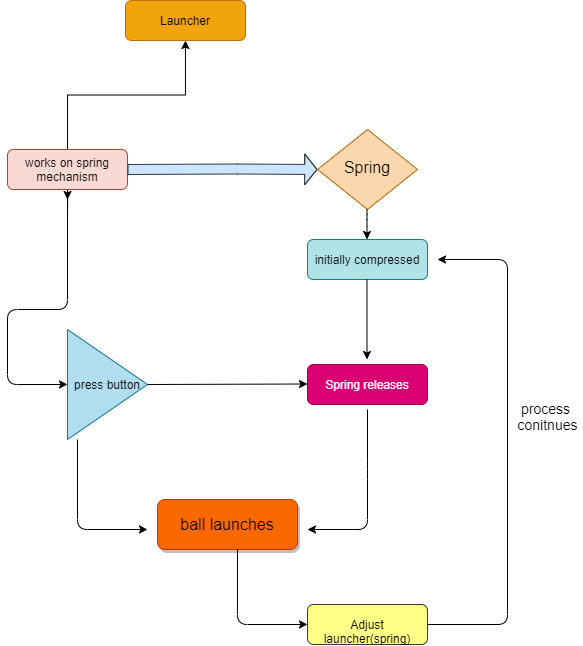

The diagram above was exported from draw.io. Its source (the exported page's mxGraphModel, read from the mxfile embedded in the PNG):
<mxGraphModel dx="1221" dy="1044" grid="0" gridSize="10" guides="1" tooltips="1" connect="1" arrows="1" fold="1" page="0" pageScale="1" pageWidth="827" pageHeight="1169" background="#FFFFFF" math="0" shadow="0">
  <root>
    <mxCell id="WIyWlLk6GJQsqaUBKTNV-0" />
    <mxCell id="WIyWlLk6GJQsqaUBKTNV-1" parent="WIyWlLk6GJQsqaUBKTNV-0" />
    <mxCell id="WIyWlLk6GJQsqaUBKTNV-2" value="" style="rounded=0;html=1;jettySize=auto;orthogonalLoop=1;fontSize=11;endArrow=block;endFill=0;endSize=8;strokeWidth=1;shadow=0;labelBackgroundColor=none;edgeStyle=orthogonalEdgeStyle;startArrow=none;" parent="WIyWlLk6GJQsqaUBKTNV-1" source="dYEQOWjgs7Lo8B3arDas-5" edge="1">
      <mxGeometry relative="1" as="geometry">
        <mxPoint x="220" y="290" as="targetPoint" />
        <Array as="points">
          <mxPoint x="220" y="270" />
          <mxPoint x="220" y="270" />
        </Array>
      </mxGeometry>
    </mxCell>
    <mxCell id="WIyWlLk6GJQsqaUBKTNV-3" value="Launcher" style="rounded=1;whiteSpace=wrap;html=1;fontSize=12;glass=0;strokeWidth=1;shadow=0;fillColor=#f0a30a;strokeColor=#BD7000;fontColor=#000000;" parent="WIyWlLk6GJQsqaUBKTNV-1" vertex="1">
      <mxGeometry x="278" y="-59" width="120" height="40" as="geometry" />
    </mxCell>
    <mxCell id="dYEQOWjgs7Lo8B3arDas-22" value="" style="edgeStyle=orthogonalEdgeStyle;rounded=0;orthogonalLoop=1;jettySize=auto;html=1;" edge="1" parent="WIyWlLk6GJQsqaUBKTNV-1" source="dYEQOWjgs7Lo8B3arDas-0" target="WIyWlLk6GJQsqaUBKTNV-3">
      <mxGeometry relative="1" as="geometry" />
    </mxCell>
    <mxCell id="dYEQOWjgs7Lo8B3arDas-25" style="edgeStyle=orthogonalEdgeStyle;rounded=0;orthogonalLoop=1;jettySize=auto;html=1;" edge="1" parent="WIyWlLk6GJQsqaUBKTNV-1" source="dYEQOWjgs7Lo8B3arDas-0">
      <mxGeometry relative="1" as="geometry">
        <mxPoint x="220" y="140" as="targetPoint" />
      </mxGeometry>
    </mxCell>
    <mxCell id="dYEQOWjgs7Lo8B3arDas-0" value="works on spring mechanism" style="rounded=1;whiteSpace=wrap;html=1;fillColor=#fad9d5;strokeColor=#ae4132;" vertex="1" parent="WIyWlLk6GJQsqaUBKTNV-1">
      <mxGeometry x="160" y="90" width="120" height="40" as="geometry" />
    </mxCell>
    <mxCell id="dYEQOWjgs7Lo8B3arDas-1" value="initially compressed" style="rounded=1;whiteSpace=wrap;html=1;fillColor=#b0e3e6;strokeColor=#0e8088;" vertex="1" parent="WIyWlLk6GJQsqaUBKTNV-1">
      <mxGeometry x="460" y="180" width="120" height="40" as="geometry" />
    </mxCell>
    <mxCell id="dYEQOWjgs7Lo8B3arDas-2" value="&lt;font size=&quot;3&quot;&gt;Spring&lt;/font&gt;" style="rhombus;whiteSpace=wrap;html=1;shadow=0;fontFamily=Helvetica;fontSize=12;align=center;strokeWidth=1;spacing=6;spacingTop=-4;fillColor=#fad7ac;strokeColor=#b46504;" vertex="1" parent="WIyWlLk6GJQsqaUBKTNV-1">
      <mxGeometry x="470" y="70" width="100" height="80" as="geometry" />
    </mxCell>
    <mxCell id="dYEQOWjgs7Lo8B3arDas-4" value="Spring releases" style="rounded=1;whiteSpace=wrap;html=1;fillColor=#d80073;strokeColor=#A50040;fontColor=#ffffff;" vertex="1" parent="WIyWlLk6GJQsqaUBKTNV-1">
      <mxGeometry x="460" y="305" width="120" height="40" as="geometry" />
    </mxCell>
    <mxCell id="dYEQOWjgs7Lo8B3arDas-5" value="press button" style="triangle;whiteSpace=wrap;html=1;fillColor=#b1ddf0;strokeColor=#10739e;" vertex="1" parent="WIyWlLk6GJQsqaUBKTNV-1">
      <mxGeometry x="220" y="270" width="80" height="110" as="geometry" />
    </mxCell>
    <mxCell id="dYEQOWjgs7Lo8B3arDas-7" value="" style="endArrow=classic;html=1;entryX=0;entryY=0.5;entryDx=0;entryDy=0;" edge="1" parent="WIyWlLk6GJQsqaUBKTNV-1" target="dYEQOWjgs7Lo8B3arDas-5">
      <mxGeometry width="50" height="50" relative="1" as="geometry">
        <mxPoint x="220" y="150" as="sourcePoint" />
        <mxPoint x="150" y="240" as="targetPoint" />
        <Array as="points">
          <mxPoint x="220" y="250" />
          <mxPoint x="160" y="250" />
          <mxPoint x="160" y="325" />
        </Array>
      </mxGeometry>
    </mxCell>
    <mxCell id="dYEQOWjgs7Lo8B3arDas-8" value="" style="endArrow=classic;html=1;exitX=1;exitY=0.5;exitDx=0;exitDy=0;" edge="1" parent="WIyWlLk6GJQsqaUBKTNV-1" source="dYEQOWjgs7Lo8B3arDas-5">
      <mxGeometry width="50" height="50" relative="1" as="geometry">
        <mxPoint x="340" y="324.5" as="sourcePoint" />
        <mxPoint x="460" y="324.5" as="targetPoint" />
      </mxGeometry>
    </mxCell>
    <mxCell id="dYEQOWjgs7Lo8B3arDas-9" value="" style="endArrow=classic;html=1;" edge="1" parent="WIyWlLk6GJQsqaUBKTNV-1">
      <mxGeometry width="50" height="50" relative="1" as="geometry">
        <mxPoint x="519.5" y="220" as="sourcePoint" />
        <mxPoint x="519.5" y="300" as="targetPoint" />
      </mxGeometry>
    </mxCell>
    <mxCell id="dYEQOWjgs7Lo8B3arDas-10" value="" style="endArrow=classic;html=1;" edge="1" parent="WIyWlLk6GJQsqaUBKTNV-1">
      <mxGeometry width="50" height="50" relative="1" as="geometry">
        <mxPoint x="519.5" y="150" as="sourcePoint" />
        <mxPoint x="519.5" y="180" as="targetPoint" />
        <Array as="points">
          <mxPoint x="519.5" y="160" />
        </Array>
      </mxGeometry>
    </mxCell>
    <mxCell id="dYEQOWjgs7Lo8B3arDas-11" value="&lt;font size=&quot;3&quot;&gt;ball launches&lt;/font&gt;" style="rounded=1;whiteSpace=wrap;html=1;glass=0;shadow=1;sketch=0;fillColor=#fa6800;strokeColor=#C73500;fontColor=#000000;" vertex="1" parent="WIyWlLk6GJQsqaUBKTNV-1">
      <mxGeometry x="310" y="440" width="140" height="50" as="geometry" />
    </mxCell>
    <mxCell id="dYEQOWjgs7Lo8B3arDas-12" value="" style="endArrow=classic;html=1;" edge="1" parent="WIyWlLk6GJQsqaUBKTNV-1">
      <mxGeometry width="50" height="50" relative="1" as="geometry">
        <mxPoint x="520" y="350" as="sourcePoint" />
        <mxPoint x="460" y="470" as="targetPoint" />
        <Array as="points">
          <mxPoint x="520" y="410" />
          <mxPoint x="520" y="470" />
        </Array>
      </mxGeometry>
    </mxCell>
    <mxCell id="dYEQOWjgs7Lo8B3arDas-13" value="" style="endArrow=classic;html=1;" edge="1" parent="WIyWlLk6GJQsqaUBKTNV-1">
      <mxGeometry width="50" height="50" relative="1" as="geometry">
        <mxPoint x="230" y="380" as="sourcePoint" />
        <mxPoint x="300" y="470" as="targetPoint" />
        <Array as="points">
          <mxPoint x="230" y="470" />
        </Array>
      </mxGeometry>
    </mxCell>
    <mxCell id="dYEQOWjgs7Lo8B3arDas-14" value="&lt;br&gt;Adjust launcher(spring)" style="rounded=1;whiteSpace=wrap;html=1;shadow=0;glass=0;sketch=0;fillColor=#ffff88;strokeColor=#36393d;" vertex="1" parent="WIyWlLk6GJQsqaUBKTNV-1">
      <mxGeometry x="460" y="545" width="120" height="40" as="geometry" />
    </mxCell>
    <mxCell id="dYEQOWjgs7Lo8B3arDas-16" value="" style="endArrow=classic;html=1;exitX=0.571;exitY=1;exitDx=0;exitDy=0;exitPerimeter=0;entryX=0;entryY=0.5;entryDx=0;entryDy=0;" edge="1" parent="WIyWlLk6GJQsqaUBKTNV-1" source="dYEQOWjgs7Lo8B3arDas-11" target="dYEQOWjgs7Lo8B3arDas-14">
      <mxGeometry width="50" height="50" relative="1" as="geometry">
        <mxPoint x="390" y="500" as="sourcePoint" />
        <mxPoint x="460" y="565" as="targetPoint" />
        <Array as="points">
          <mxPoint x="390" y="565" />
        </Array>
      </mxGeometry>
    </mxCell>
    <mxCell id="dYEQOWjgs7Lo8B3arDas-18" value="" style="endArrow=classic;html=1;exitX=1;exitY=0.5;exitDx=0;exitDy=0;" edge="1" parent="WIyWlLk6GJQsqaUBKTNV-1" source="dYEQOWjgs7Lo8B3arDas-14">
      <mxGeometry width="50" height="50" relative="1" as="geometry">
        <mxPoint x="590" y="570" as="sourcePoint" />
        <mxPoint x="590" y="200" as="targetPoint" />
        <Array as="points">
          <mxPoint x="660" y="565" />
          <mxPoint x="660" y="200" />
        </Array>
      </mxGeometry>
    </mxCell>
    <mxCell id="dYEQOWjgs7Lo8B3arDas-19" value="&lt;font style=&quot;font-size: 14px&quot;&gt;process&amp;nbsp;&lt;br&gt;conitnues&lt;/font&gt;" style="text;html=1;align=center;verticalAlign=middle;resizable=0;points=[];autosize=1;" vertex="1" parent="WIyWlLk6GJQsqaUBKTNV-1">
      <mxGeometry x="665" y="341" width="70" height="31" as="geometry" />
    </mxCell>
    <mxCell id="dYEQOWjgs7Lo8B3arDas-26" value="" style="shape=flexArrow;endArrow=classic;html=1;width=10;endSize=3.79;fillColor=#cce5ff;strokeColor=#36393d;entryX=0;entryY=0.5;entryDx=0;entryDy=0;" edge="1" parent="WIyWlLk6GJQsqaUBKTNV-1" target="dYEQOWjgs7Lo8B3arDas-2">
      <mxGeometry width="50" height="50" relative="1" as="geometry">
        <mxPoint x="280" y="110" as="sourcePoint" />
        <mxPoint x="460" y="110" as="targetPoint" />
        <Array as="points">
          <mxPoint x="390" y="109.5" />
        </Array>
      </mxGeometry>
    </mxCell>
  </root>
</mxGraphModel>